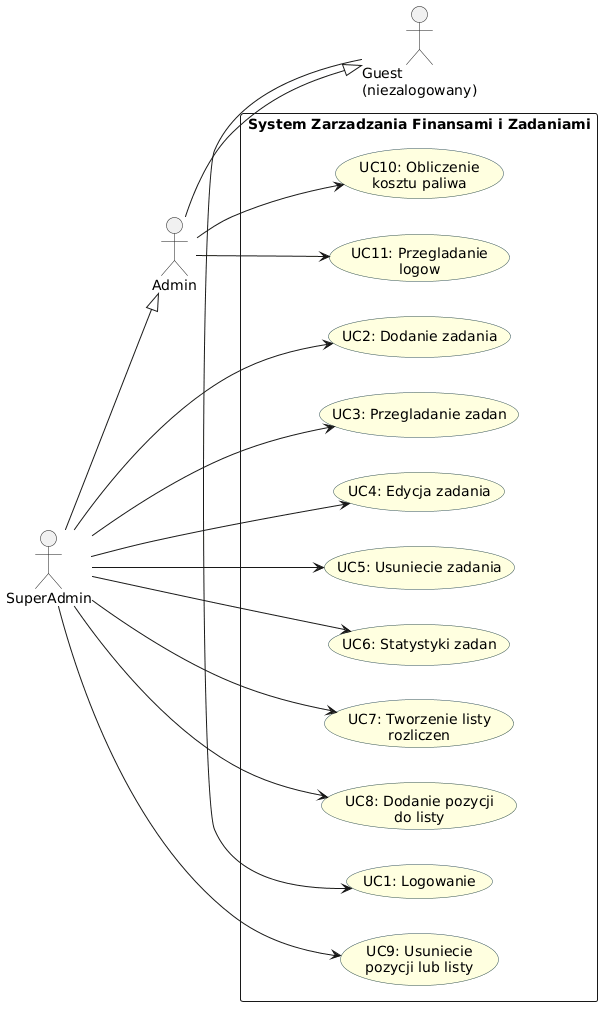

The diagram above was rendered by PlantUML. Its source (embedded in the PNG):
@startuml
left to right direction
skinparam packageStyle rectangle
skinparam usecase {
  BackgroundColor LightYellow
  BorderColor DarkSlateGray
}

actor "Guest\n(niezalogowany)" as Guest
actor "Admin" as Admin
actor "SuperAdmin" as SuperAdmin

Admin --|> Guest
SuperAdmin --|> Admin

rectangle "System Zarzadzania Finansami i Zadaniami" {

  usecase "UC1: Logowanie" as UC1

  usecase "UC2: Dodanie zadania" as UC2
  usecase "UC3: Przegladanie zadan" as UC3
  usecase "UC4: Edycja zadania" as UC4
  usecase "UC5: Usuniecie zadania" as UC5
  usecase "UC6: Statystyki zadan" as UC6

  usecase "UC7: Tworzenie listy\nrozliczen" as UC7
  usecase "UC8: Dodanie pozycji\ndo listy" as UC8
  usecase "UC9: Usuniecie\npozycji lub listy" as UC9

  usecase "UC10: Obliczenie\nkosztu paliwa" as UC10

  usecase "UC11: Przegladanie\nlogow" as UC11
}

Guest --> UC1

Admin --> UC10
Admin --> UC11

SuperAdmin --> UC2
SuperAdmin --> UC3
SuperAdmin --> UC4
SuperAdmin --> UC5
SuperAdmin --> UC6
SuperAdmin --> UC7
SuperAdmin --> UC8
SuperAdmin --> UC9
@enduml